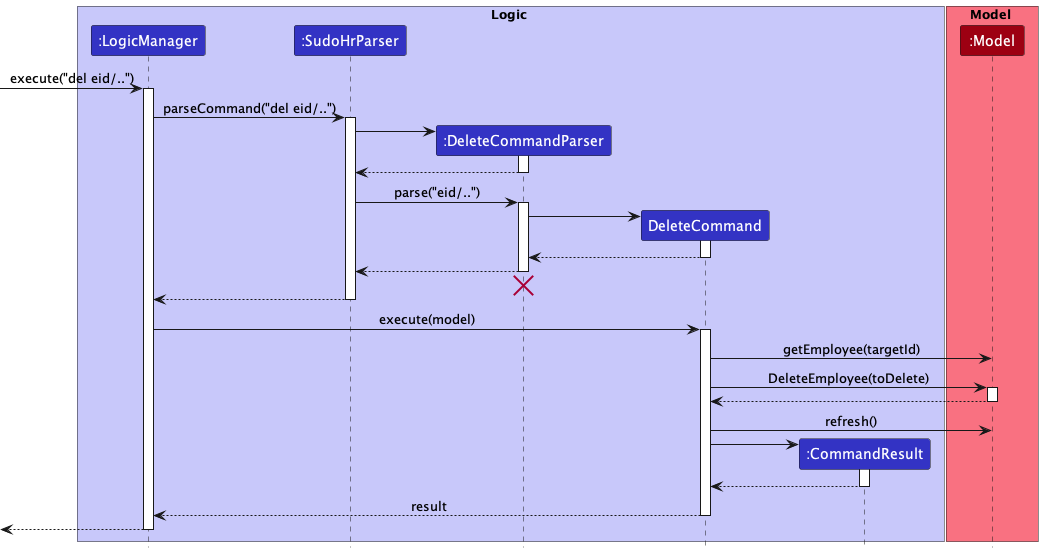

The diagram above was rendered by PlantUML. Its source (embedded in the PNG):
@startuml
!include ../../style.puml

box Logic LOGIC_COLOR_T1
participant ":LogicManager" as LogicManager LOGIC_COLOR
participant ":SudoHrParser" as SudoHrParser LOGIC_COLOR
participant ":DeleteCommandParser" as DeleteCommandParser LOGIC_COLOR
participant "DeleteCommand" as DeleteCommand LOGIC_COLOR
participant ":CommandResult" as CommandResult LOGIC_COLOR
end box

box Model MODEL_COLOR_T1
participant ":Model" as Model MODEL_COLOR
end box

[-> LogicManager : execute("del eid/..")
activate LogicManager

LogicManager -> SudoHrParser : parseCommand("del eid/..")
activate SudoHrParser

create DeleteCommandParser
SudoHrParser -> DeleteCommandParser
activate DeleteCommandParser

DeleteCommandParser --> SudoHrParser
deactivate DeleteCommandParser

SudoHrParser -> DeleteCommandParser : parse("eid/..")
activate DeleteCommandParser


create DeleteCommand
DeleteCommandParser -> DeleteCommand
activate DeleteCommand

DeleteCommand --> DeleteCommandParser
deactivate DeleteCommand

DeleteCommandParser --> SudoHrParser
deactivate DeleteCommandParser
'Hidden arrow to position the destroy marker below the end of the activation bar.
DeleteCommandParser -[hidden]-> SudoHrParser
destroy DeleteCommandParser

SudoHrParser --> LogicManager
deactivate SudoHrParser

LogicManager -> DeleteCommand : execute(model)
activate DeleteCommand

DeleteCommand -> Model : getEmployee(targetId)

DeleteCommand -> Model : DeleteEmployee(toDelete)
activate Model

Model --> DeleteCommand
deactivate Model

DeleteCommand -> Model : refresh()

create CommandResult
DeleteCommand -> CommandResult
activate CommandResult

CommandResult --> DeleteCommand
deactivate CommandResult

DeleteCommand --> LogicManager : result
deactivate DeleteCommand

[<--LogicManager
deactivate LogicManager
@enduml